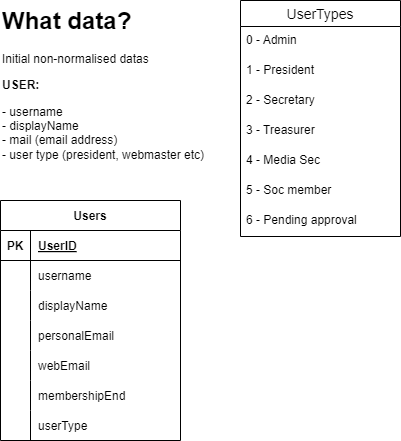

The diagram above was exported from draw.io. Its source (the exported page's mxGraphModel, read from the mxfile embedded in the PNG):
<mxGraphModel dx="1759" dy="874" grid="1" gridSize="10" guides="1" tooltips="1" connect="1" arrows="1" fold="1" page="1" pageScale="1" pageWidth="850" pageHeight="1100" math="0" shadow="0">
  <root>
    <mxCell id="0" />
    <mxCell id="1" parent="0" />
    <mxCell id="2" value="&lt;h1 style=&quot;margin-top: 0px;&quot;&gt;What data?&lt;/h1&gt;&lt;p&gt;Initial non-normalised datas&lt;/p&gt;&lt;p&gt;&lt;b&gt;USER:&lt;/b&gt;&lt;/p&gt;&lt;p&gt;- username&lt;br&gt;- displayName&lt;br&gt;- mail (email address)&lt;br&gt;- user type (president, webmaster etc)&lt;/p&gt;" style="text;html=1;whiteSpace=wrap;overflow=hidden;rounded=0;" parent="1" vertex="1">
      <mxGeometry x="40" y="40" width="270" height="260" as="geometry" />
    </mxCell>
    <mxCell id="3" value="Users" style="shape=table;startSize=30;container=1;collapsible=1;childLayout=tableLayout;fixedRows=1;rowLines=0;fontStyle=1;align=center;resizeLast=1;" parent="1" vertex="1">
      <mxGeometry x="40" y="240" width="180" height="240" as="geometry" />
    </mxCell>
    <mxCell id="4" value="" style="shape=tableRow;horizontal=0;startSize=0;swimlaneHead=0;swimlaneBody=0;fillColor=none;collapsible=0;dropTarget=0;points=[[0,0.5],[1,0.5]];portConstraint=eastwest;top=0;left=0;right=0;bottom=1;" parent="3" vertex="1">
      <mxGeometry y="30" width="180" height="30" as="geometry" />
    </mxCell>
    <mxCell id="5" value="PK" style="shape=partialRectangle;connectable=0;fillColor=none;top=0;left=0;bottom=0;right=0;fontStyle=1;overflow=hidden;" parent="4" vertex="1">
      <mxGeometry width="30" height="30" as="geometry">
        <mxRectangle width="30" height="30" as="alternateBounds" />
      </mxGeometry>
    </mxCell>
    <mxCell id="6" value="UserID" style="shape=partialRectangle;connectable=0;fillColor=none;top=0;left=0;bottom=0;right=0;align=left;spacingLeft=6;fontStyle=5;overflow=hidden;" parent="4" vertex="1">
      <mxGeometry x="30" width="150" height="30" as="geometry">
        <mxRectangle width="150" height="30" as="alternateBounds" />
      </mxGeometry>
    </mxCell>
    <mxCell id="7" value="" style="shape=tableRow;horizontal=0;startSize=0;swimlaneHead=0;swimlaneBody=0;fillColor=none;collapsible=0;dropTarget=0;points=[[0,0.5],[1,0.5]];portConstraint=eastwest;top=0;left=0;right=0;bottom=0;" parent="3" vertex="1">
      <mxGeometry y="60" width="180" height="30" as="geometry" />
    </mxCell>
    <mxCell id="8" value="" style="shape=partialRectangle;connectable=0;fillColor=none;top=0;left=0;bottom=0;right=0;editable=1;overflow=hidden;" parent="7" vertex="1">
      <mxGeometry width="30" height="30" as="geometry">
        <mxRectangle width="30" height="30" as="alternateBounds" />
      </mxGeometry>
    </mxCell>
    <mxCell id="9" value="username" style="shape=partialRectangle;connectable=0;fillColor=none;top=0;left=0;bottom=0;right=0;align=left;spacingLeft=6;overflow=hidden;" parent="7" vertex="1">
      <mxGeometry x="30" width="150" height="30" as="geometry">
        <mxRectangle width="150" height="30" as="alternateBounds" />
      </mxGeometry>
    </mxCell>
    <mxCell id="10" value="" style="shape=tableRow;horizontal=0;startSize=0;swimlaneHead=0;swimlaneBody=0;fillColor=none;collapsible=0;dropTarget=0;points=[[0,0.5],[1,0.5]];portConstraint=eastwest;top=0;left=0;right=0;bottom=0;" parent="3" vertex="1">
      <mxGeometry y="90" width="180" height="30" as="geometry" />
    </mxCell>
    <mxCell id="11" value="" style="shape=partialRectangle;connectable=0;fillColor=none;top=0;left=0;bottom=0;right=0;editable=1;overflow=hidden;" parent="10" vertex="1">
      <mxGeometry width="30" height="30" as="geometry">
        <mxRectangle width="30" height="30" as="alternateBounds" />
      </mxGeometry>
    </mxCell>
    <mxCell id="12" value="displayName" style="shape=partialRectangle;connectable=0;fillColor=none;top=0;left=0;bottom=0;right=0;align=left;spacingLeft=6;overflow=hidden;" parent="10" vertex="1">
      <mxGeometry x="30" width="150" height="30" as="geometry">
        <mxRectangle width="150" height="30" as="alternateBounds" />
      </mxGeometry>
    </mxCell>
    <mxCell id="13" value="" style="shape=tableRow;horizontal=0;startSize=0;swimlaneHead=0;swimlaneBody=0;fillColor=none;collapsible=0;dropTarget=0;points=[[0,0.5],[1,0.5]];portConstraint=eastwest;top=0;left=0;right=0;bottom=0;" parent="3" vertex="1">
      <mxGeometry y="120" width="180" height="30" as="geometry" />
    </mxCell>
    <mxCell id="14" value="" style="shape=partialRectangle;connectable=0;fillColor=none;top=0;left=0;bottom=0;right=0;editable=1;overflow=hidden;" parent="13" vertex="1">
      <mxGeometry width="30" height="30" as="geometry">
        <mxRectangle width="30" height="30" as="alternateBounds" />
      </mxGeometry>
    </mxCell>
    <mxCell id="15" value="personalEmail" style="shape=partialRectangle;connectable=0;fillColor=none;top=0;left=0;bottom=0;right=0;align=left;spacingLeft=6;overflow=hidden;" parent="13" vertex="1">
      <mxGeometry x="30" width="150" height="30" as="geometry">
        <mxRectangle width="150" height="30" as="alternateBounds" />
      </mxGeometry>
    </mxCell>
    <mxCell id="41" value="" style="shape=tableRow;horizontal=0;startSize=0;swimlaneHead=0;swimlaneBody=0;fillColor=none;collapsible=0;dropTarget=0;points=[[0,0.5],[1,0.5]];portConstraint=eastwest;top=0;left=0;right=0;bottom=0;" parent="3" vertex="1">
      <mxGeometry y="150" width="180" height="30" as="geometry" />
    </mxCell>
    <mxCell id="42" value="" style="shape=partialRectangle;connectable=0;fillColor=none;top=0;left=0;bottom=0;right=0;editable=1;overflow=hidden;" parent="41" vertex="1">
      <mxGeometry width="30" height="30" as="geometry">
        <mxRectangle width="30" height="30" as="alternateBounds" />
      </mxGeometry>
    </mxCell>
    <mxCell id="43" value="webEmail" style="shape=partialRectangle;connectable=0;fillColor=none;top=0;left=0;bottom=0;right=0;align=left;spacingLeft=6;overflow=hidden;" parent="41" vertex="1">
      <mxGeometry x="30" width="150" height="30" as="geometry">
        <mxRectangle width="150" height="30" as="alternateBounds" />
      </mxGeometry>
    </mxCell>
    <mxCell id="66" value="" style="shape=tableRow;horizontal=0;startSize=0;swimlaneHead=0;swimlaneBody=0;fillColor=none;collapsible=0;dropTarget=0;points=[[0,0.5],[1,0.5]];portConstraint=eastwest;top=0;left=0;right=0;bottom=0;" parent="3" vertex="1">
      <mxGeometry y="180" width="180" height="30" as="geometry" />
    </mxCell>
    <mxCell id="67" value="" style="shape=partialRectangle;connectable=0;fillColor=none;top=0;left=0;bottom=0;right=0;editable=1;overflow=hidden;" parent="66" vertex="1">
      <mxGeometry width="30" height="30" as="geometry">
        <mxRectangle width="30" height="30" as="alternateBounds" />
      </mxGeometry>
    </mxCell>
    <mxCell id="68" value="membershipEnd" style="shape=partialRectangle;connectable=0;fillColor=none;top=0;left=0;bottom=0;right=0;align=left;spacingLeft=6;overflow=hidden;" parent="66" vertex="1">
      <mxGeometry x="30" width="150" height="30" as="geometry">
        <mxRectangle width="150" height="30" as="alternateBounds" />
      </mxGeometry>
    </mxCell>
    <mxCell id="72" value="" style="shape=tableRow;horizontal=0;startSize=0;swimlaneHead=0;swimlaneBody=0;fillColor=none;collapsible=0;dropTarget=0;points=[[0,0.5],[1,0.5]];portConstraint=eastwest;top=0;left=0;right=0;bottom=0;" parent="3" vertex="1">
      <mxGeometry y="210" width="180" height="30" as="geometry" />
    </mxCell>
    <mxCell id="73" value="" style="shape=partialRectangle;connectable=0;fillColor=none;top=0;left=0;bottom=0;right=0;editable=1;overflow=hidden;" parent="72" vertex="1">
      <mxGeometry width="30" height="30" as="geometry">
        <mxRectangle width="30" height="30" as="alternateBounds" />
      </mxGeometry>
    </mxCell>
    <mxCell id="74" value="userType" style="shape=partialRectangle;connectable=0;fillColor=none;top=0;left=0;bottom=0;right=0;align=left;spacingLeft=6;overflow=hidden;" parent="72" vertex="1">
      <mxGeometry x="30" width="150" height="30" as="geometry">
        <mxRectangle width="150" height="30" as="alternateBounds" />
      </mxGeometry>
    </mxCell>
    <mxCell id="16" value="" style="shape=partialRectangle;connectable=0;fillColor=none;top=0;left=0;bottom=0;right=0;editable=1;overflow=hidden;" parent="1" vertex="1">
      <mxGeometry x="40" y="390" width="30" height="30" as="geometry">
        <mxRectangle width="30" height="30" as="alternateBounds" />
      </mxGeometry>
    </mxCell>
    <mxCell id="31" value="UserTypes" style="swimlane;fontStyle=0;childLayout=stackLayout;horizontal=1;startSize=26;horizontalStack=0;resizeParent=1;resizeParentMax=0;resizeLast=0;collapsible=1;marginBottom=0;align=center;fontSize=14;" parent="1" vertex="1">
      <mxGeometry x="280" y="40" width="160" height="236" as="geometry" />
    </mxCell>
    <mxCell id="32" value="0 - Admin" style="text;strokeColor=none;fillColor=none;spacingLeft=4;spacingRight=4;overflow=hidden;rotatable=0;points=[[0,0.5],[1,0.5]];portConstraint=eastwest;fontSize=12;" parent="31" vertex="1">
      <mxGeometry y="26" width="160" height="30" as="geometry" />
    </mxCell>
    <mxCell id="33" value="1 - President" style="text;strokeColor=none;fillColor=none;spacingLeft=4;spacingRight=4;overflow=hidden;rotatable=0;points=[[0,0.5],[1,0.5]];portConstraint=eastwest;fontSize=12;" parent="31" vertex="1">
      <mxGeometry y="56" width="160" height="30" as="geometry" />
    </mxCell>
    <mxCell id="34" value="2 - Secretary" style="text;strokeColor=none;fillColor=none;spacingLeft=4;spacingRight=4;overflow=hidden;rotatable=0;points=[[0,0.5],[1,0.5]];portConstraint=eastwest;fontSize=12;" parent="31" vertex="1">
      <mxGeometry y="86" width="160" height="30" as="geometry" />
    </mxCell>
    <mxCell id="36" value="3 - Treasurer" style="text;strokeColor=none;fillColor=none;spacingLeft=4;spacingRight=4;overflow=hidden;rotatable=0;points=[[0,0.5],[1,0.5]];portConstraint=eastwest;fontSize=12;" parent="31" vertex="1">
      <mxGeometry y="116" width="160" height="30" as="geometry" />
    </mxCell>
    <mxCell id="37" value="4 - Media Sec" style="text;strokeColor=none;fillColor=none;spacingLeft=4;spacingRight=4;overflow=hidden;rotatable=0;points=[[0,0.5],[1,0.5]];portConstraint=eastwest;fontSize=12;" parent="31" vertex="1">
      <mxGeometry y="146" width="160" height="30" as="geometry" />
    </mxCell>
    <mxCell id="48" value="5 - Soc member" style="text;strokeColor=none;fillColor=none;spacingLeft=4;spacingRight=4;overflow=hidden;rotatable=0;points=[[0,0.5],[1,0.5]];portConstraint=eastwest;fontSize=12;" parent="31" vertex="1">
      <mxGeometry y="176" width="160" height="30" as="geometry" />
    </mxCell>
    <mxCell id="49" value="6 - Pending approval" style="text;strokeColor=none;fillColor=none;spacingLeft=4;spacingRight=4;overflow=hidden;rotatable=0;points=[[0,0.5],[1,0.5]];portConstraint=eastwest;fontSize=12;" parent="31" vertex="1">
      <mxGeometry y="206" width="160" height="30" as="geometry" />
    </mxCell>
  </root>
</mxGraphModel>